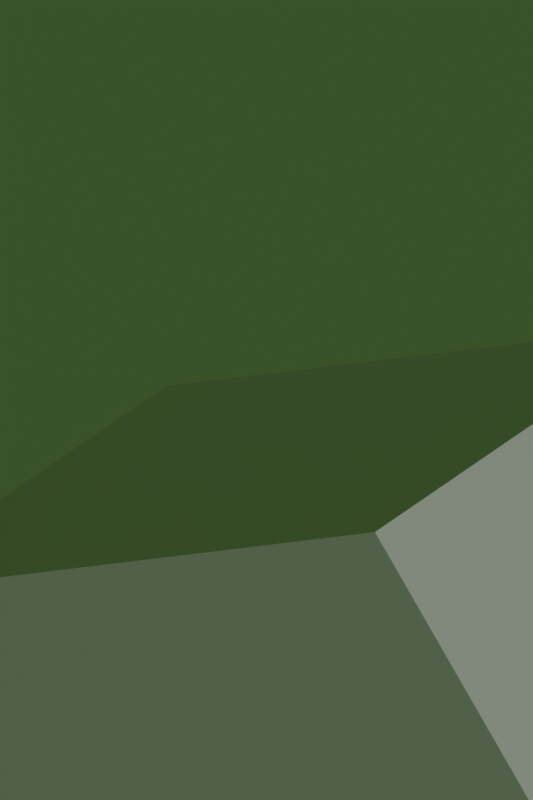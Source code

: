 # Source: b293_mini.blend  (saved by Blender 2.93.21; exported with 4.5.12 LTS)
import bpy
from mathutils import Matrix  # noqa: F401  (used for matrix-valued properties, if any)

bpy.ops.wm.read_factory_settings(use_empty=True)
scene = bpy.context.scene
scene.name = 'Mini'
col_recursive = bpy.data.collections.new('Recursive')  # instanced only; not linked into the scene

# ---- world
world_mondecouleur = bpy.data.worlds.new('MondeCouleur'); scene.world = world_mondecouleur
world_mondecouleur.use_nodes = True; world_mondecouleur.node_tree.nodes.clear()
_N = world_mondecouleur.node_tree.nodes; _L = world_mondecouleur.node_tree.links
n0 = _N.new('ShaderNodeOutputWorld'); n0.name = 'World Output'; n0.location = (0, 0)
n1 = _N.new('ShaderNodeBackground'); n1.name = 'Background'; n1.location = (0, 0)
n1.inputs[0].default_value = (0.2, 0.4, 0.1, 1.0)
n1.inputs[1].default_value = 0.5
_L.new(n1.outputs[0], n0.inputs[0])
n0.is_active_output = True
world_mondecouleur.use_sun_shadow = False
world_mondecouleur.sun_shadow_jitter_overblur = 0.0

# ---- cameras
cam_minicamdata = bpy.data.cameras.new('MiniCamData')
cam_minicamdata.lens = 28.0
cam_minicamorthodata = bpy.data.cameras.new('MiniCamOrthoData')
cam_minicamorthodata.type = 'ORTHO'
cam_minicamorthodata.ortho_scale = 4.0

# ---- lights
light_minisundata = bpy.data.lights.new('MiniSunData', 'SUN')
light_minisundata.transmission_factor = 0.0
light_minisundata.energy = 2.0
light_minisundata.shadow_soft_size = 0.25

# ---- meshes
me_minicubemesh = bpy.data.meshes.new('MiniCubeMesh')
me_minicubemesh.from_pydata([(-1.0, -1.0, -1.0), (1.0, -1.0, -1.0), (1.0, 1.0, -1.0), (-1.0, 1.0, -1.0), (-1.0, -1.0, 1.0), (1.0, -1.0, 1.0), (1.0, 1.0, 1.0), (-1.0, 1.0, 1.0)], [], [(0, 3, 2, 1), (4, 5, 6, 7), (0, 1, 5, 4), (1, 2, 6, 5), (2, 3, 7, 6), (3, 0, 4, 7)])
me_minicubemesh.use_remesh_fix_poles = True
me_minicubemesh.use_remesh_preserve_attributes = False
me_minicubemesh.update()

# ---- objects
ob_minicube = bpy.data.objects.new('MiniCube', me_minicubemesh)
ob_minicam = bpy.data.objects.new('MiniCam', cam_minicamdata)
ob_minicamortho = bpy.data.objects.new('MiniCamOrtho', cam_minicamorthodata)
ob_minisun = bpy.data.objects.new('MiniSun', light_minisundata)
ob_recouter = bpy.data.objects.new('RecOuter', None)
ob_recinner = bpy.data.objects.new('RecInner', None)
ob_recmesh = bpy.data.objects.new('RecMesh', me_minicubemesh)

# ---- transforms, parenting, visibility, modifiers, constraints
ob_minicube.location = (1.0, -2.0, 0.5)
ob_minicube.rotation_euler = (0.2, 0.4, 0.6)
ob_minicube.scale = (1.0, 2.0, 3.0)
ob_minicam.location = (5.0, -5.0, 4.0)
ob_minicam.rotation_euler = (1.0, 0.0, 0.7)
ob_minicamortho.location = (0.0, 0.0, 9.0)
ob_minisun.location = (0.0, 0.0, 5.0)
ob_minisun.rotation_euler = (0.5, 0.5, 0.0)
ob_recouter.location = (0.0, 6.0, 0.0)
ob_recouter.instance_type = 'COLLECTION'
ob_recinner.location = (0.0, 0.0, 0.0)
ob_recinner.instance_type = 'COLLECTION'
ob_recmesh.location = (0.0, 0.0, 0.0)
ob_recouter.instance_collection = col_recursive

# ---- collection membership
scene.collection.objects.link(ob_minicube)
scene.collection.objects.link(ob_minicam)
scene.collection.objects.link(ob_minicamortho)
scene.collection.objects.link(ob_minisun)
scene.collection.objects.link(ob_recouter)
col_recursive.objects.link(ob_recinner)
col_recursive.objects.link(ob_recmesh)

# ---- scene / render settings (as saved in the file)
scene.camera = ob_minicamortho
scene.frame_start = 1; scene.frame_end = 250; scene.frame_set(1)
scene.render.engine = 'BLENDER_EEVEE_NEXT'
scene.render.resolution_x = 600
scene.render.resolution_y = 900
scene.render.film_transparent = True
scene.cycles.use_denoising = False
scene.cycles.samples = 128
scene.cycles.sampling_pattern = 'TABULATED_SOBOL'
scene.cycles.use_adaptive_sampling = False
scene.cycles.use_light_tree = False
scene.view_settings.view_transform = 'Standard'
scene.view_settings.exposure = -1.25
bpy.context.view_layer.update()
